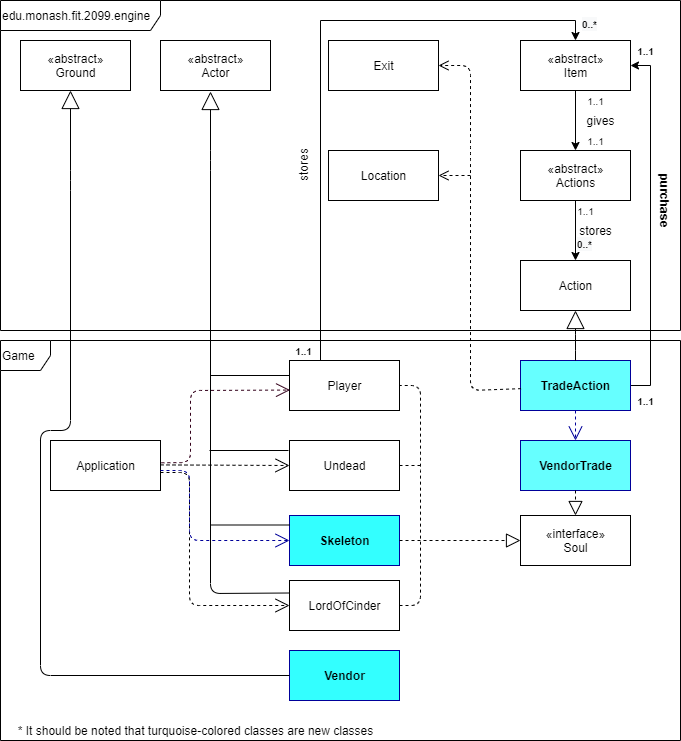

The diagram above was exported from draw.io. Its source (the exported page's mxGraphModel, read from the mxfile embedded in the PNG):
<mxGraphModel dx="1126" dy="403" grid="1" gridSize="10" guides="1" tooltips="1" connect="1" arrows="1" fold="1" page="1" pageScale="1" pageWidth="827" pageHeight="1169" math="0" shadow="0">
  <root>
    <mxCell id="WIyWlLk6GJQsqaUBKTNV-0" />
    <mxCell id="WIyWlLk6GJQsqaUBKTNV-1" parent="WIyWlLk6GJQsqaUBKTNV-0" />
    <mxCell id="FQXA0nlryRVyu22sFBri-0" value="edu.monash.fit.2099.engine" style="shape=umlFrame;whiteSpace=wrap;html=1;width=160;height=30;align=left;" parent="WIyWlLk6GJQsqaUBKTNV-1" vertex="1">
      <mxGeometry x="70" y="30" width="680" height="330" as="geometry" />
    </mxCell>
    <mxCell id="FQXA0nlryRVyu22sFBri-1" value="Game" style="shape=umlFrame;whiteSpace=wrap;html=1;width=50;height=30;align=left;" parent="WIyWlLk6GJQsqaUBKTNV-1" vertex="1">
      <mxGeometry x="70" y="370" width="680" height="400" as="geometry" />
    </mxCell>
    <mxCell id="FQXA0nlryRVyu22sFBri-3" value="Application" style="html=1;strokeColor=#000000;fillColor=#FFFFFF;" parent="WIyWlLk6GJQsqaUBKTNV-1" vertex="1">
      <mxGeometry x="120" y="470" width="110" height="50" as="geometry" />
    </mxCell>
    <mxCell id="FQXA0nlryRVyu22sFBri-4" value="LordOfCinder" style="html=1;" parent="WIyWlLk6GJQsqaUBKTNV-1" vertex="1">
      <mxGeometry x="359" y="610" width="110" height="50" as="geometry" />
    </mxCell>
    <mxCell id="_tKlhwyZjWFiG7CyAY5j-23" style="edgeStyle=orthogonalEdgeStyle;rounded=0;orthogonalLoop=1;jettySize=auto;html=1;exitX=0.5;exitY=0;exitDx=0;exitDy=0;entryX=0.5;entryY=0;entryDx=0;entryDy=0;" parent="WIyWlLk6GJQsqaUBKTNV-1" source="FQXA0nlryRVyu22sFBri-5" target="_tKlhwyZjWFiG7CyAY5j-22" edge="1">
      <mxGeometry relative="1" as="geometry">
        <mxPoint x="622" y="430" as="targetPoint" />
        <Array as="points">
          <mxPoint x="390" y="390" />
          <mxPoint x="390" y="50" />
          <mxPoint x="645" y="50" />
        </Array>
      </mxGeometry>
    </mxCell>
    <mxCell id="FQXA0nlryRVyu22sFBri-5" value="Player" style="html=1;strokeColor=#000000;fillColor=#FFFFFF;" parent="WIyWlLk6GJQsqaUBKTNV-1" vertex="1">
      <mxGeometry x="359" y="390" width="110" height="50" as="geometry" />
    </mxCell>
    <mxCell id="FQXA0nlryRVyu22sFBri-7" value="Undead" style="html=1;" parent="WIyWlLk6GJQsqaUBKTNV-1" vertex="1">
      <mxGeometry x="359" y="470" width="110" height="50" as="geometry" />
    </mxCell>
    <mxCell id="FQXA0nlryRVyu22sFBri-10" value="" style="endArrow=open;endSize=12;dashed=1;html=1;entryX=0;entryY=0.5;entryDx=0;entryDy=0;" parent="WIyWlLk6GJQsqaUBKTNV-1" target="FQXA0nlryRVyu22sFBri-7" edge="1">
      <mxGeometry width="160" relative="1" as="geometry">
        <mxPoint x="230" y="494.40999999999997" as="sourcePoint" />
        <mxPoint x="300" y="494" as="targetPoint" />
      </mxGeometry>
    </mxCell>
    <mxCell id="FQXA0nlryRVyu22sFBri-12" value="" style="endArrow=open;endSize=12;dashed=1;html=1;exitX=1.008;exitY=0.446;exitDx=0;exitDy=0;exitPerimeter=0;entryX=0.005;entryY=0.591;entryDx=0;entryDy=0;entryPerimeter=0;strokeColor=#33001A;" parent="WIyWlLk6GJQsqaUBKTNV-1" source="FQXA0nlryRVyu22sFBri-3" target="FQXA0nlryRVyu22sFBri-5" edge="1">
      <mxGeometry width="160" relative="1" as="geometry">
        <mxPoint x="246.4245810055866" y="490" as="sourcePoint" />
        <mxPoint x="359" y="425" as="targetPoint" />
        <Array as="points">
          <mxPoint x="260" y="492" />
          <mxPoint x="260" y="420" />
        </Array>
      </mxGeometry>
    </mxCell>
    <mxCell id="FQXA0nlryRVyu22sFBri-13" value="" style="endArrow=open;endSize=12;dashed=1;html=1;entryX=0;entryY=0.5;entryDx=0;entryDy=0;" parent="WIyWlLk6GJQsqaUBKTNV-1" target="FQXA0nlryRVyu22sFBri-4" edge="1">
      <mxGeometry width="160" relative="1" as="geometry">
        <mxPoint x="230" y="502" as="sourcePoint" />
        <mxPoint x="368.55000000000007" y="429.54999999999995" as="targetPoint" />
        <Array as="points">
          <mxPoint x="259" y="502" />
          <mxPoint x="259" y="635" />
        </Array>
      </mxGeometry>
    </mxCell>
    <mxCell id="_tKlhwyZjWFiG7CyAY5j-5" value="Action" style="html=1;" parent="WIyWlLk6GJQsqaUBKTNV-1" vertex="1">
      <mxGeometry x="590" y="290" width="110" height="50" as="geometry" />
    </mxCell>
    <mxCell id="_tKlhwyZjWFiG7CyAY5j-39" style="edgeStyle=orthogonalEdgeStyle;rounded=0;orthogonalLoop=1;jettySize=auto;html=1;exitX=0.5;exitY=1;exitDx=0;exitDy=0;strokeColor=#000000;entryX=0.5;entryY=0;entryDx=0;entryDy=0;" parent="WIyWlLk6GJQsqaUBKTNV-1" source="_tKlhwyZjWFiG7CyAY5j-22" target="_tKlhwyZjWFiG7CyAY5j-29" edge="1">
      <mxGeometry relative="1" as="geometry">
        <Array as="points" />
      </mxGeometry>
    </mxCell>
    <mxCell id="_tKlhwyZjWFiG7CyAY5j-22" value="«abstract»&lt;br&gt;Item" style="html=1;strokeColor=#000000;fillColor=#FFFFFF;" parent="WIyWlLk6GJQsqaUBKTNV-1" vertex="1">
      <mxGeometry x="590" y="70" width="110" height="50" as="geometry" />
    </mxCell>
    <mxCell id="_tKlhwyZjWFiG7CyAY5j-25" value="&lt;font style=&quot;font-size: 10px&quot;&gt;&lt;b&gt;1..1&lt;/b&gt;&lt;/font&gt;" style="text;html=1;align=center;verticalAlign=middle;resizable=0;points=[];autosize=1;strokeColor=none;fillColor=none;" parent="WIyWlLk6GJQsqaUBKTNV-1" vertex="1">
      <mxGeometry x="358" y="370" width="30" height="20" as="geometry" />
    </mxCell>
    <mxCell id="_tKlhwyZjWFiG7CyAY5j-26" value="&lt;span style=&quot;color: rgb(0 , 0 , 0) ; font-family: &amp;#34;helvetica&amp;#34; ; font-style: normal ; letter-spacing: normal ; text-align: center ; text-indent: 0px ; text-transform: none ; word-spacing: 0px ; background-color: rgb(248 , 249 , 250) ; display: inline ; float: none&quot;&gt;&lt;b&gt;&lt;font style=&quot;font-size: 10px&quot;&gt;0..*&lt;/font&gt;&lt;/b&gt;&lt;/span&gt;" style="text;whiteSpace=wrap;html=1;" parent="WIyWlLk6GJQsqaUBKTNV-1" vertex="1">
      <mxGeometry x="650" y="40" width="40" height="30" as="geometry" />
    </mxCell>
    <mxCell id="_tKlhwyZjWFiG7CyAY5j-27" value="stores" style="text;html=1;align=center;verticalAlign=middle;resizable=0;points=[];autosize=1;strokeColor=none;fillColor=none;rotation=270;" parent="WIyWlLk6GJQsqaUBKTNV-1" vertex="1">
      <mxGeometry x="348" y="185" width="50" height="20" as="geometry" />
    </mxCell>
    <mxCell id="_tKlhwyZjWFiG7CyAY5j-40" style="edgeStyle=orthogonalEdgeStyle;rounded=0;orthogonalLoop=1;jettySize=auto;html=1;exitX=0.5;exitY=1;exitDx=0;exitDy=0;entryX=0.5;entryY=0;entryDx=0;entryDy=0;strokeColor=#000000;" parent="WIyWlLk6GJQsqaUBKTNV-1" source="_tKlhwyZjWFiG7CyAY5j-29" target="_tKlhwyZjWFiG7CyAY5j-5" edge="1">
      <mxGeometry relative="1" as="geometry" />
    </mxCell>
    <mxCell id="_tKlhwyZjWFiG7CyAY5j-29" value="«abstract»&lt;br&gt;Actions" style="html=1;strokeColor=#000000;fillColor=#FFFFFF;" parent="WIyWlLk6GJQsqaUBKTNV-1" vertex="1">
      <mxGeometry x="590" y="180" width="110" height="50" as="geometry" />
    </mxCell>
    <mxCell id="_tKlhwyZjWFiG7CyAY5j-41" value="gives" style="text;html=1;align=center;verticalAlign=middle;resizable=0;points=[];autosize=1;strokeColor=none;fillColor=none;" parent="WIyWlLk6GJQsqaUBKTNV-1" vertex="1">
      <mxGeometry x="650" y="140" width="40" height="20" as="geometry" />
    </mxCell>
    <mxCell id="_tKlhwyZjWFiG7CyAY5j-42" value="stores" style="text;html=1;align=center;verticalAlign=middle;resizable=0;points=[];autosize=1;strokeColor=none;fillColor=none;" parent="WIyWlLk6GJQsqaUBKTNV-1" vertex="1">
      <mxGeometry x="640" y="250" width="50" height="20" as="geometry" />
    </mxCell>
    <mxCell id="_tKlhwyZjWFiG7CyAY5j-43" value="&lt;font style=&quot;font-size: 10px&quot;&gt;1..1&lt;/font&gt;" style="text;html=1;align=center;verticalAlign=middle;resizable=0;points=[];autosize=1;strokeColor=none;fillColor=none;" parent="WIyWlLk6GJQsqaUBKTNV-1" vertex="1">
      <mxGeometry x="640" y="230" width="30" height="20" as="geometry" />
    </mxCell>
    <mxCell id="_tKlhwyZjWFiG7CyAY5j-44" value="&lt;font style=&quot;font-size: 10px&quot;&gt;1..1&lt;/font&gt;" style="text;html=1;align=center;verticalAlign=middle;resizable=0;points=[];autosize=1;strokeColor=none;fillColor=none;" parent="WIyWlLk6GJQsqaUBKTNV-1" vertex="1">
      <mxGeometry x="650" y="160" width="30" height="20" as="geometry" />
    </mxCell>
    <mxCell id="_tKlhwyZjWFiG7CyAY5j-45" value="&lt;font style=&quot;font-size: 10px&quot;&gt;1..1&lt;/font&gt;" style="text;html=1;align=center;verticalAlign=middle;resizable=0;points=[];autosize=1;strokeColor=none;fillColor=none;" parent="WIyWlLk6GJQsqaUBKTNV-1" vertex="1">
      <mxGeometry x="650" y="120" width="30" height="20" as="geometry" />
    </mxCell>
    <mxCell id="_tKlhwyZjWFiG7CyAY5j-46" value="&lt;span style=&quot;color: rgb(0 , 0 , 0) ; font-family: &amp;#34;helvetica&amp;#34; ; font-style: normal ; letter-spacing: normal ; text-align: center ; text-indent: 0px ; text-transform: none ; word-spacing: 0px ; background-color: rgb(248 , 249 , 250) ; display: inline ; float: none&quot;&gt;&lt;b&gt;&lt;font style=&quot;font-size: 10px&quot;&gt;0..*&lt;/font&gt;&lt;/b&gt;&lt;/span&gt;" style="text;whiteSpace=wrap;html=1;" parent="WIyWlLk6GJQsqaUBKTNV-1" vertex="1">
      <mxGeometry x="645" y="260" width="40" height="30" as="geometry" />
    </mxCell>
    <mxCell id="1Jm3BLNg_eiM2yZIc3Y7-0" value="&lt;b&gt;Skeleton&lt;/b&gt;" style="html=1;strokeColor=#000099;fillColor=#33FFFF;" parent="WIyWlLk6GJQsqaUBKTNV-1" vertex="1">
      <mxGeometry x="359" y="545" width="110" height="50" as="geometry" />
    </mxCell>
    <mxCell id="1Jm3BLNg_eiM2yZIc3Y7-1" value="" style="endArrow=open;endSize=12;dashed=1;html=1;entryX=0;entryY=0.5;entryDx=0;entryDy=0;strokeColor=#000099;" parent="WIyWlLk6GJQsqaUBKTNV-1" target="1Jm3BLNg_eiM2yZIc3Y7-0" edge="1">
      <mxGeometry width="160" relative="1" as="geometry">
        <mxPoint x="230" y="500" as="sourcePoint" />
        <mxPoint x="359" y="663" as="targetPoint" />
        <Array as="points">
          <mxPoint x="259" y="500" />
          <mxPoint x="259" y="570" />
        </Array>
      </mxGeometry>
    </mxCell>
    <mxCell id="1Jm3BLNg_eiM2yZIc3Y7-6" value="«interface»&lt;br&gt;Soul" style="html=1;" parent="WIyWlLk6GJQsqaUBKTNV-1" vertex="1">
      <mxGeometry x="590" y="545" width="110" height="50" as="geometry" />
    </mxCell>
    <mxCell id="1Jm3BLNg_eiM2yZIc3Y7-29" value="" style="endArrow=open;endSize=12;dashed=1;html=1;exitX=0.5;exitY=1;exitDx=0;exitDy=0;strokeColor=#000099;entryX=0.5;entryY=0;entryDx=0;entryDy=0;" parent="WIyWlLk6GJQsqaUBKTNV-1" source="1Jm3BLNg_eiM2yZIc3Y7-55" target="OUPbSLR9fwdIgRdx3j8N-0" edge="1">
      <mxGeometry width="160" relative="1" as="geometry">
        <mxPoint x="449.9999999999998" y="448.5" as="sourcePoint" />
        <mxPoint x="470" y="865" as="targetPoint" />
        <Array as="points" />
      </mxGeometry>
    </mxCell>
    <mxCell id="1Jm3BLNg_eiM2yZIc3Y7-34" value="«abstract»&lt;br&gt;Actor" style="html=1;strokeColor=#000000;fillColor=#FFFFFF;" parent="WIyWlLk6GJQsqaUBKTNV-1" vertex="1">
      <mxGeometry x="230" y="70" width="110" height="50" as="geometry" />
    </mxCell>
    <mxCell id="1Jm3BLNg_eiM2yZIc3Y7-35" value="" style="endArrow=block;endSize=16;endFill=0;html=1;strokeColor=#000000;exitX=0;exitY=0.25;exitDx=0;exitDy=0;" parent="WIyWlLk6GJQsqaUBKTNV-1" source="FQXA0nlryRVyu22sFBri-4" edge="1">
      <mxGeometry width="160" relative="1" as="geometry">
        <mxPoint x="270" y="600" as="sourcePoint" />
        <mxPoint x="280" y="121" as="targetPoint" />
        <Array as="points">
          <mxPoint x="280" y="623" />
          <mxPoint x="280" y="190" />
        </Array>
      </mxGeometry>
    </mxCell>
    <mxCell id="1Jm3BLNg_eiM2yZIc3Y7-39" value="" style="endArrow=none;html=1;strokeColor=#000000;" parent="WIyWlLk6GJQsqaUBKTNV-1" edge="1">
      <mxGeometry width="50" height="50" relative="1" as="geometry">
        <mxPoint x="280" y="405" as="sourcePoint" />
        <mxPoint x="359" y="405" as="targetPoint" />
      </mxGeometry>
    </mxCell>
    <mxCell id="1Jm3BLNg_eiM2yZIc3Y7-40" value="" style="endArrow=none;html=1;strokeColor=#000000;" parent="WIyWlLk6GJQsqaUBKTNV-1" edge="1">
      <mxGeometry width="50" height="50" relative="1" as="geometry">
        <mxPoint x="279" y="480" as="sourcePoint" />
        <mxPoint x="358" y="480" as="targetPoint" />
      </mxGeometry>
    </mxCell>
    <mxCell id="1Jm3BLNg_eiM2yZIc3Y7-41" value="" style="endArrow=none;html=1;strokeColor=#000000;" parent="WIyWlLk6GJQsqaUBKTNV-1" edge="1">
      <mxGeometry width="50" height="50" relative="1" as="geometry">
        <mxPoint x="280" y="554.5" as="sourcePoint" />
        <mxPoint x="359" y="554.5" as="targetPoint" />
      </mxGeometry>
    </mxCell>
    <mxCell id="1Jm3BLNg_eiM2yZIc3Y7-44" value="Exit" style="html=1;" parent="WIyWlLk6GJQsqaUBKTNV-1" vertex="1">
      <mxGeometry x="398" y="70" width="110" height="50" as="geometry" />
    </mxCell>
    <mxCell id="KrJe8CmQ94jiuHhiYp4R-8" style="edgeStyle=orthogonalEdgeStyle;rounded=0;orthogonalLoop=1;jettySize=auto;html=1;exitX=1;exitY=0.5;exitDx=0;exitDy=0;entryX=1;entryY=0.5;entryDx=0;entryDy=0;strokeColor=#000000;" parent="WIyWlLk6GJQsqaUBKTNV-1" source="1Jm3BLNg_eiM2yZIc3Y7-55" target="_tKlhwyZjWFiG7CyAY5j-22" edge="1">
      <mxGeometry relative="1" as="geometry" />
    </mxCell>
    <mxCell id="1Jm3BLNg_eiM2yZIc3Y7-55" value="&lt;b&gt;TradeAction&lt;/b&gt;" style="html=1;fillColor=#66FFFF;strokeColor=#000099;" parent="WIyWlLk6GJQsqaUBKTNV-1" vertex="1">
      <mxGeometry x="590" y="390" width="110" height="50" as="geometry" />
    </mxCell>
    <mxCell id="1Jm3BLNg_eiM2yZIc3Y7-56" value="" style="endArrow=block;endSize=16;endFill=0;html=1;entryX=0.5;entryY=1;entryDx=0;entryDy=0;exitX=0.5;exitY=0;exitDx=0;exitDy=0;" parent="WIyWlLk6GJQsqaUBKTNV-1" source="1Jm3BLNg_eiM2yZIc3Y7-55" target="_tKlhwyZjWFiG7CyAY5j-5" edge="1">
      <mxGeometry width="160" relative="1" as="geometry">
        <mxPoint x="655" y="689.17" as="sourcePoint" />
        <mxPoint x="595" y="689.17" as="targetPoint" />
        <Array as="points">
          <mxPoint x="645" y="370" />
        </Array>
      </mxGeometry>
    </mxCell>
    <mxCell id="OUPbSLR9fwdIgRdx3j8N-0" value="&lt;b&gt;VendorTrade&lt;/b&gt;" style="html=1;fillColor=#66FFFF;strokeColor=#000099;" parent="WIyWlLk6GJQsqaUBKTNV-1" vertex="1">
      <mxGeometry x="590" y="470" width="110" height="50" as="geometry" />
    </mxCell>
    <mxCell id="wqFK17DFrUqMWPFsjJTg-8" value="" style="endArrow=block;dashed=1;endFill=0;endSize=12;html=1;exitX=0.5;exitY=1;exitDx=0;exitDy=0;entryX=0.5;entryY=0;entryDx=0;entryDy=0;" parent="WIyWlLk6GJQsqaUBKTNV-1" source="OUPbSLR9fwdIgRdx3j8N-0" target="1Jm3BLNg_eiM2yZIc3Y7-6" edge="1">
      <mxGeometry width="160" relative="1" as="geometry">
        <mxPoint x="360" y="810" as="sourcePoint" />
        <mxPoint x="470" y="865" as="targetPoint" />
      </mxGeometry>
    </mxCell>
    <mxCell id="wqFK17DFrUqMWPFsjJTg-9" value="" style="html=1;verticalAlign=bottom;endArrow=open;dashed=1;endSize=8;exitX=0.005;exitY=0.563;exitDx=0;exitDy=0;entryX=1;entryY=0.5;entryDx=0;entryDy=0;exitPerimeter=0;" parent="WIyWlLk6GJQsqaUBKTNV-1" source="1Jm3BLNg_eiM2yZIc3Y7-55" target="1Jm3BLNg_eiM2yZIc3Y7-44" edge="1">
      <mxGeometry x="-0.625" y="-60" relative="1" as="geometry">
        <mxPoint x="765" y="600" as="sourcePoint" />
        <mxPoint x="685" y="600" as="targetPoint" />
        <Array as="points">
          <mxPoint x="540" y="420" />
          <mxPoint x="540" y="180" />
          <mxPoint x="540" y="95" />
        </Array>
        <mxPoint as="offset" />
      </mxGeometry>
    </mxCell>
    <mxCell id="wqFK17DFrUqMWPFsjJTg-11" value="Location" style="html=1;" parent="WIyWlLk6GJQsqaUBKTNV-1" vertex="1">
      <mxGeometry x="398" y="180" width="110" height="50" as="geometry" />
    </mxCell>
    <mxCell id="wqFK17DFrUqMWPFsjJTg-13" value="" style="html=1;verticalAlign=bottom;endArrow=open;dashed=1;endSize=8;entryX=1;entryY=0.5;entryDx=0;entryDy=0;" parent="WIyWlLk6GJQsqaUBKTNV-1" target="wqFK17DFrUqMWPFsjJTg-11" edge="1">
      <mxGeometry relative="1" as="geometry">
        <mxPoint x="540" y="205" as="sourcePoint" />
        <mxPoint x="550" y="204.82999999999998" as="targetPoint" />
      </mxGeometry>
    </mxCell>
    <mxCell id="wqFK17DFrUqMWPFsjJTg-21" value="* It should be noted that turquoise-colored classes are new classes" style="text;html=1;align=center;verticalAlign=middle;resizable=0;points=[];autosize=1;strokeColor=none;fillColor=none;" parent="WIyWlLk6GJQsqaUBKTNV-1" vertex="1">
      <mxGeometry x="80" y="750" width="370" height="20" as="geometry" />
    </mxCell>
    <mxCell id="KrJe8CmQ94jiuHhiYp4R-2" value="" style="endArrow=block;dashed=1;endFill=0;endSize=12;html=1;exitX=1;exitY=0.5;exitDx=0;exitDy=0;entryX=0;entryY=0.5;entryDx=0;entryDy=0;" parent="WIyWlLk6GJQsqaUBKTNV-1" source="1Jm3BLNg_eiM2yZIc3Y7-0" target="1Jm3BLNg_eiM2yZIc3Y7-6" edge="1">
      <mxGeometry width="160" relative="1" as="geometry">
        <mxPoint x="520" y="560" as="sourcePoint" />
        <mxPoint x="520" y="585" as="targetPoint" />
      </mxGeometry>
    </mxCell>
    <mxCell id="KrJe8CmQ94jiuHhiYp4R-3" value="" style="endArrow=none;dashed=1;html=1;strokeColor=#000000;entryX=1;entryY=0.5;entryDx=0;entryDy=0;exitX=1;exitY=0.5;exitDx=0;exitDy=0;" parent="WIyWlLk6GJQsqaUBKTNV-1" source="FQXA0nlryRVyu22sFBri-4" target="FQXA0nlryRVyu22sFBri-5" edge="1">
      <mxGeometry width="50" height="50" relative="1" as="geometry">
        <mxPoint x="469" y="720" as="sourcePoint" />
        <mxPoint x="620" y="510" as="targetPoint" />
        <Array as="points">
          <mxPoint x="490" y="635" />
          <mxPoint x="490" y="490" />
          <mxPoint x="490" y="415" />
        </Array>
      </mxGeometry>
    </mxCell>
    <mxCell id="KrJe8CmQ94jiuHhiYp4R-6" value="" style="endArrow=none;dashed=1;html=1;strokeColor=#000000;exitX=1;exitY=0.5;exitDx=0;exitDy=0;" parent="WIyWlLk6GJQsqaUBKTNV-1" source="FQXA0nlryRVyu22sFBri-7" edge="1">
      <mxGeometry width="50" height="50" relative="1" as="geometry">
        <mxPoint x="470" y="540" as="sourcePoint" />
        <mxPoint x="490" y="495" as="targetPoint" />
      </mxGeometry>
    </mxCell>
    <mxCell id="KrJe8CmQ94jiuHhiYp4R-9" value="&lt;font style=&quot;font-size: 10px&quot;&gt;&lt;b&gt;1..1&lt;/b&gt;&lt;/font&gt;" style="text;html=1;align=center;verticalAlign=middle;resizable=0;points=[];autosize=1;strokeColor=none;fillColor=none;" parent="WIyWlLk6GJQsqaUBKTNV-1" vertex="1">
      <mxGeometry x="700" y="420" width="30" height="20" as="geometry" />
    </mxCell>
    <mxCell id="KrJe8CmQ94jiuHhiYp4R-10" value="&lt;font style=&quot;font-size: 10px&quot;&gt;&lt;b&gt;1..1&lt;/b&gt;&lt;/font&gt;" style="text;html=1;align=center;verticalAlign=middle;resizable=0;points=[];autosize=1;strokeColor=none;fillColor=none;" parent="WIyWlLk6GJQsqaUBKTNV-1" vertex="1">
      <mxGeometry x="700" y="70" width="30" height="20" as="geometry" />
    </mxCell>
    <mxCell id="KrJe8CmQ94jiuHhiYp4R-12" value="&lt;b&gt;purchase&lt;/b&gt;" style="text;html=1;align=center;verticalAlign=middle;resizable=0;points=[];autosize=1;strokeColor=none;fillColor=none;rotation=90;" parent="WIyWlLk6GJQsqaUBKTNV-1" vertex="1">
      <mxGeometry x="700" y="220" width="70" height="20" as="geometry" />
    </mxCell>
    <mxCell id="8AgxbMC4Htrk1CFlp5gX-0" value="«abstract»&lt;br&gt;Ground" style="html=1;strokeColor=#000000;fillColor=#FFFFFF;" parent="WIyWlLk6GJQsqaUBKTNV-1" vertex="1">
      <mxGeometry x="90" y="70" width="110" height="50" as="geometry" />
    </mxCell>
    <mxCell id="8AgxbMC4Htrk1CFlp5gX-2" value="&lt;b&gt;Vendor&lt;/b&gt;" style="html=1;strokeColor=#000099;fillColor=#33FFFF;" parent="WIyWlLk6GJQsqaUBKTNV-1" vertex="1">
      <mxGeometry x="359" y="680" width="110" height="50" as="geometry" />
    </mxCell>
    <mxCell id="8AgxbMC4Htrk1CFlp5gX-4" value="" style="endArrow=block;endSize=16;endFill=0;html=1;strokeColor=#000000;exitX=0;exitY=0.5;exitDx=0;exitDy=0;" parent="WIyWlLk6GJQsqaUBKTNV-1" source="8AgxbMC4Htrk1CFlp5gX-2" edge="1">
      <mxGeometry width="160" relative="1" as="geometry">
        <mxPoint x="219" y="621.5" as="sourcePoint" />
        <mxPoint x="140" y="120" as="targetPoint" />
        <Array as="points">
          <mxPoint x="110" y="705" />
          <mxPoint x="110" y="460" />
          <mxPoint x="140" y="460" />
          <mxPoint x="140" y="210" />
        </Array>
      </mxGeometry>
    </mxCell>
  </root>
</mxGraphModel>